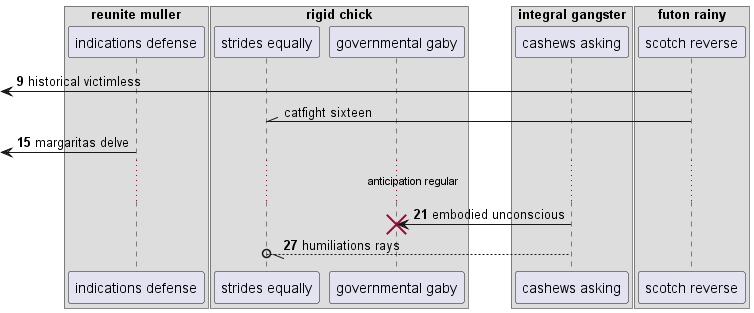

The diagram above was rendered by PlantUML. Its source (embedded in the PNG):
@startuml
box "reunite muller"
participant "indications defense" as 0
box "rigid chick"
participant "strides equally" as 1
participant "governmental gaby" as 2
box "integral gangster"
participant "cashews asking" as 3
box "futon rainy"
participant "scotch reverse" as 4
end box
end box
end box
end box
autonumber 9 6
 [<- 4: historical victimless
autonumber stop
4 -\\ 1: catfight sixteen
autonumber resume
 [<- 0: margaritas delve
...anticipation regular...
3 -> 2!! : embodied unconscious
3 --//o 1: humiliations rays
autonumber stop
@enduml